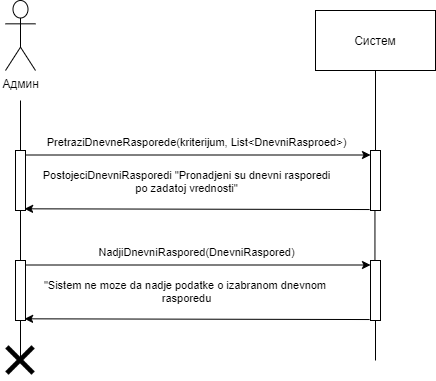

The diagram above was exported from draw.io. Its source (the exported page's mxGraphModel, read from the mxfile embedded in the PNG):
<mxGraphModel dx="483" dy="477" grid="1" gridSize="10" guides="1" tooltips="1" connect="1" arrows="1" fold="1" page="1" pageScale="1" pageWidth="827" pageHeight="1169" math="0" shadow="0">
  <root>
    <mxCell id="0" />
    <mxCell id="1" parent="0" />
    <mxCell id="pNolT3dvRD88F6NCJf1X-54" value="Админ" style="shape=umlActor;verticalLabelPosition=bottom;verticalAlign=top;html=1;" vertex="1" parent="1">
      <mxGeometry x="260" y="190" width="30" height="70" as="geometry" />
    </mxCell>
    <mxCell id="pNolT3dvRD88F6NCJf1X-55" value="" style="points=[];perimeter=orthogonalPerimeter;rounded=0;shadow=0;strokeWidth=1;" vertex="1" parent="1">
      <mxGeometry x="270" y="340" width="10" height="60" as="geometry" />
    </mxCell>
    <mxCell id="pNolT3dvRD88F6NCJf1X-56" value="" style="endArrow=none;html=1;" edge="1" parent="1" source="pNolT3dvRD88F6NCJf1X-55">
      <mxGeometry width="50" height="50" relative="1" as="geometry">
        <mxPoint x="280" y="380" as="sourcePoint" />
        <mxPoint x="275" y="290" as="targetPoint" />
      </mxGeometry>
    </mxCell>
    <mxCell id="pNolT3dvRD88F6NCJf1X-57" value="" style="endArrow=none;html=1;" edge="1" parent="1" source="pNolT3dvRD88F6NCJf1X-66" target="pNolT3dvRD88F6NCJf1X-55">
      <mxGeometry width="50" height="50" relative="1" as="geometry">
        <mxPoint x="275" y="430" as="sourcePoint" />
        <mxPoint x="310" y="500" as="targetPoint" />
      </mxGeometry>
    </mxCell>
    <mxCell id="pNolT3dvRD88F6NCJf1X-58" value="Систем" style="rounded=0;whiteSpace=wrap;html=1;" vertex="1" parent="1">
      <mxGeometry x="570" y="200" width="120" height="60" as="geometry" />
    </mxCell>
    <mxCell id="pNolT3dvRD88F6NCJf1X-59" value="" style="points=[];perimeter=orthogonalPerimeter;rounded=0;shadow=0;strokeWidth=1;" vertex="1" parent="1">
      <mxGeometry x="625" y="340" width="10" height="60" as="geometry" />
    </mxCell>
    <mxCell id="pNolT3dvRD88F6NCJf1X-60" value="" style="endArrow=none;html=1;" edge="1" parent="1" source="pNolT3dvRD88F6NCJf1X-59" target="pNolT3dvRD88F6NCJf1X-58">
      <mxGeometry width="50" height="50" relative="1" as="geometry">
        <mxPoint x="605" y="320" as="sourcePoint" />
        <mxPoint x="630" y="290" as="targetPoint" />
      </mxGeometry>
    </mxCell>
    <mxCell id="pNolT3dvRD88F6NCJf1X-61" value="" style="endArrow=none;html=1;exitX=0.445;exitY=0.024;exitDx=0;exitDy=0;exitPerimeter=0;" edge="1" parent="1" source="pNolT3dvRD88F6NCJf1X-68" target="pNolT3dvRD88F6NCJf1X-59">
      <mxGeometry width="50" height="50" relative="1" as="geometry">
        <mxPoint x="630" y="439.9999999999999" as="sourcePoint" />
        <mxPoint x="625" y="510" as="targetPoint" />
      </mxGeometry>
    </mxCell>
    <mxCell id="pNolT3dvRD88F6NCJf1X-62" value="" style="endArrow=classic;html=1;exitX=1.1;exitY=0.075;exitDx=0;exitDy=0;exitPerimeter=0;" edge="1" parent="1" source="pNolT3dvRD88F6NCJf1X-55" target="pNolT3dvRD88F6NCJf1X-59">
      <mxGeometry width="50" height="50" relative="1" as="geometry">
        <mxPoint x="320" y="340" as="sourcePoint" />
        <mxPoint x="370" y="290" as="targetPoint" />
      </mxGeometry>
    </mxCell>
    <mxCell id="pNolT3dvRD88F6NCJf1X-63" value="PretraziDnevneRasporede(kriterijum, List&amp;lt;DnevniRasproed&amp;gt;)" style="edgeLabel;html=1;align=center;verticalAlign=middle;resizable=0;points=[];" vertex="1" connectable="0" parent="pNolT3dvRD88F6NCJf1X-62">
      <mxGeometry x="-0.1824" y="-1" relative="1" as="geometry">
        <mxPoint x="28.310000000000002" y="-14" as="offset" />
      </mxGeometry>
    </mxCell>
    <mxCell id="pNolT3dvRD88F6NCJf1X-64" value="PostojeciDnevniRasporedi &quot;Pronadjeni su dnevni rasporedi&lt;br&gt;po zadatoj vrednosti&quot;" style="edgeLabel;html=1;align=center;verticalAlign=middle;resizable=0;points=[];" vertex="1" connectable="0" parent="pNolT3dvRD88F6NCJf1X-62">
      <mxGeometry x="0.3962" y="-2" relative="1" as="geometry">
        <mxPoint x="-80.99999999999999" y="23.5" as="offset" />
      </mxGeometry>
    </mxCell>
    <mxCell id="pNolT3dvRD88F6NCJf1X-65" value="" style="endArrow=classic;html=1;exitX=-0.09;exitY=0.984;exitDx=0;exitDy=0;exitPerimeter=0;entryX=0.91;entryY=0.972;entryDx=0;entryDy=0;entryPerimeter=0;" edge="1" parent="1" source="pNolT3dvRD88F6NCJf1X-59" target="pNolT3dvRD88F6NCJf1X-55">
      <mxGeometry width="50" height="50" relative="1" as="geometry">
        <mxPoint x="320" y="340" as="sourcePoint" />
        <mxPoint x="280" y="379" as="targetPoint" />
      </mxGeometry>
    </mxCell>
    <mxCell id="pNolT3dvRD88F6NCJf1X-66" value="" style="points=[];perimeter=orthogonalPerimeter;rounded=0;shadow=0;strokeWidth=1;" vertex="1" parent="1">
      <mxGeometry x="270" y="450" width="10" height="60" as="geometry" />
    </mxCell>
    <mxCell id="pNolT3dvRD88F6NCJf1X-67" value="" style="endArrow=none;html=1;" edge="1" parent="1" target="pNolT3dvRD88F6NCJf1X-66">
      <mxGeometry width="50" height="50" relative="1" as="geometry">
        <mxPoint x="275" y="550" as="sourcePoint" />
        <mxPoint x="310" y="610" as="targetPoint" />
      </mxGeometry>
    </mxCell>
    <mxCell id="pNolT3dvRD88F6NCJf1X-68" value="" style="points=[];perimeter=orthogonalPerimeter;rounded=0;shadow=0;strokeWidth=1;" vertex="1" parent="1">
      <mxGeometry x="625" y="450" width="10" height="60" as="geometry" />
    </mxCell>
    <mxCell id="pNolT3dvRD88F6NCJf1X-69" value="" style="endArrow=none;html=1;" edge="1" parent="1" target="pNolT3dvRD88F6NCJf1X-68">
      <mxGeometry width="50" height="50" relative="1" as="geometry">
        <mxPoint x="630" y="549.9999999999999" as="sourcePoint" />
        <mxPoint x="625" y="620" as="targetPoint" />
      </mxGeometry>
    </mxCell>
    <mxCell id="pNolT3dvRD88F6NCJf1X-70" value="" style="endArrow=classic;html=1;exitX=1.1;exitY=0.075;exitDx=0;exitDy=0;exitPerimeter=0;" edge="1" parent="1" source="pNolT3dvRD88F6NCJf1X-66" target="pNolT3dvRD88F6NCJf1X-68">
      <mxGeometry width="50" height="50" relative="1" as="geometry">
        <mxPoint x="320" y="450" as="sourcePoint" />
        <mxPoint x="370" y="400" as="targetPoint" />
      </mxGeometry>
    </mxCell>
    <mxCell id="pNolT3dvRD88F6NCJf1X-71" value="NadjiDnevniRaspored(DnevniRaspored)" style="edgeLabel;html=1;align=center;verticalAlign=middle;resizable=0;points=[];" vertex="1" connectable="0" parent="pNolT3dvRD88F6NCJf1X-70">
      <mxGeometry x="-0.1824" y="-1" relative="1" as="geometry">
        <mxPoint x="28.310000000000002" y="-14" as="offset" />
      </mxGeometry>
    </mxCell>
    <mxCell id="pNolT3dvRD88F6NCJf1X-72" value="&quot;Sistem ne moze da nadje podatke o izabranom dnevnom&amp;nbsp;&lt;br&gt;rasporedu" style="edgeLabel;html=1;align=center;verticalAlign=middle;resizable=0;points=[];" vertex="1" connectable="0" parent="pNolT3dvRD88F6NCJf1X-70">
      <mxGeometry x="0.3962" y="-2" relative="1" as="geometry">
        <mxPoint x="-80.99999999999999" y="23.5" as="offset" />
      </mxGeometry>
    </mxCell>
    <mxCell id="pNolT3dvRD88F6NCJf1X-73" value="" style="endArrow=classic;html=1;exitX=-0.09;exitY=0.984;exitDx=0;exitDy=0;exitPerimeter=0;entryX=0.91;entryY=0.972;entryDx=0;entryDy=0;entryPerimeter=0;" edge="1" parent="1" source="pNolT3dvRD88F6NCJf1X-68" target="pNolT3dvRD88F6NCJf1X-66">
      <mxGeometry width="50" height="50" relative="1" as="geometry">
        <mxPoint x="320" y="450" as="sourcePoint" />
        <mxPoint x="280" y="489" as="targetPoint" />
      </mxGeometry>
    </mxCell>
    <mxCell id="pNolT3dvRD88F6NCJf1X-74" value="" style="shape=image;html=1;verticalAlign=top;verticalLabelPosition=bottom;labelBackgroundColor=#ffffff;imageAspect=0;aspect=fixed;image=https://cdn0.iconfinder.com/data/icons/solid-line-essential-ui-icon-set/512/essential_set_close-128.png" vertex="1" parent="1">
      <mxGeometry x="255" y="530" width="40" height="40" as="geometry" />
    </mxCell>
  </root>
</mxGraphModel>